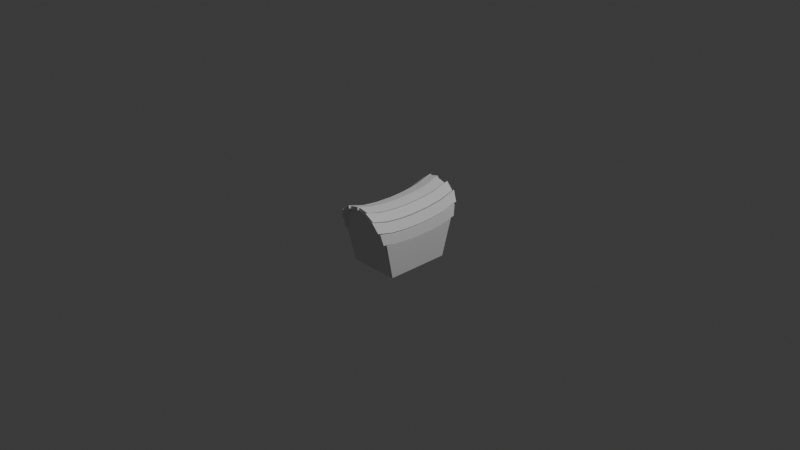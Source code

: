# Source: D1_EX1.blend  (saved by Blender 4.5.90; exported with 4.5.12 LTS)
import bpy
from mathutils import Matrix  # noqa: F401  (used for matrix-valued properties, if any)

bpy.ops.wm.read_factory_settings(use_empty=True)
scene = bpy.context.scene
scene.name = 'Scene'

# ---- collections
col_collection = bpy.data.collections.new('Collection'); scene.collection.children.link(col_collection)

# ---- node groups
ng_smooth_by_angle = bpy.data.node_groups.new('Smooth by Angle', 'GeometryNodeTree')
_s = ng_smooth_by_angle.interface.new_socket(name='Mesh', in_out='OUTPUT', socket_type='NodeSocketGeometry')
_s = ng_smooth_by_angle.interface.new_socket(name='Mesh', in_out='INPUT', socket_type='NodeSocketGeometry')
_s = ng_smooth_by_angle.interface.new_socket(name='Angle', in_out='INPUT', socket_type='NodeSocketFloat')
_s.subtype = 'ANGLE'
_s.default_value = 0.5236
_s.min_value = 0.0
_s.max_value = 3.142
_s.description = 'Maximum face angle for smooth edges'
_s = ng_smooth_by_angle.interface.new_socket(name='Ignore Sharpness', in_out='INPUT', socket_type='NodeSocketBool')
_s.force_non_field = True
ng_smooth_by_angle.description = 'Set the sharpness of mesh edges based on the angle between the neighboring faces'
ng_smooth_by_angle.is_modifier = True
_N = ng_smooth_by_angle.nodes; _L = ng_smooth_by_angle.links
n0 = _N.new('GeometryNodeSetShadeSmooth'); n0.name = 'Set Shade Smooth'; n0.location = (120, -80)
n0.domain = 'EDGE'
n1 = _N.new('GeometryNodeSetShadeSmooth'); n1.name = 'Set Shade Smooth.001'; n1.location = (300, -80)
n2 = _N.new('NodeGroupOutput'); n2.name = 'Group Output'; n2.location = (480, -80)
n3 = _N.new('GeometryNodeInputMeshEdgeAngle'); n3.name = 'Edge Angle'; n3.location = (-440, -240)
n4 = _N.new('NodeGroupInput'); n4.name = 'Group Input'; n4.location = (-80, -80)
n5 = _N.new('GeometryNodeInputEdgeSmooth'); n5.name = 'Is Edge Smooth'; n5.location = (-260, -120)
n6 = _N.new('GeometryNodeInputShadeSmooth'); n6.name = 'Is Shade Smooth'; n6.location = (-440, -397)
n7 = _N.new('FunctionNodeCompare'); n7.name = 'Compare'; n7.location = (-260, -260)
n7.operation = 'LESS_EQUAL'
n7.inputs[6].default_value = (0.0, 0.0, 0.0, 0.0)
n7.inputs[7].default_value = (0.0, 0.0, 0.0, 0.0)
n8 = _N.new('FunctionNodeBooleanMath'); n8.name = 'Boolean Math.001'; n8.location = (-80, -260)
n9 = _N.new('NodeGroupInput'); n9.name = 'Group Input.001'; n9.location = (-440, -329)
n10 = _N.new('NodeGroupInput'); n10.name = 'Group Input.002'; n10.location = (-259, -189)
n11 = _N.new('FunctionNodeBooleanMath'); n11.name = 'Boolean Math'; n11.location = (-80, -149)
n11.operation = 'OR'
n12 = _N.new('FunctionNodeBooleanMath'); n12.name = 'Boolean Math.002'; n12.location = (-260, -380)
n12.operation = 'OR'
n13 = _N.new('NodeGroupInput'); n13.name = 'Group Input.003'; n13.location = (-440, -460)
_L.new(n3.outputs[0], n7.inputs[0])
_L.new(n1.outputs[0], n2.inputs[0])
_L.new(n9.outputs[1], n7.inputs[1])
_L.new(n7.outputs[0], n8.inputs[0])
_L.new(n4.outputs[0], n0.inputs[0])
_L.new(n0.outputs[0], n1.inputs[0])
_L.new(n8.outputs[0], n0.inputs[2])
_L.new(n10.outputs[2], n11.inputs[1])
_L.new(n5.outputs[0], n11.inputs[0])
_L.new(n11.outputs[0], n0.inputs[1])
_L.new(n13.outputs[2], n12.inputs[1])
_L.new(n6.outputs[0], n12.inputs[0])
_L.new(n12.outputs[0], n8.inputs[1])
n2.is_active_output = True

# ---- world
world_world = bpy.data.worlds.new('World'); scene.world = world_world
world_world.use_nodes = True; world_world.node_tree.nodes.clear()
_N = world_world.node_tree.nodes; _L = world_world.node_tree.links
n0 = _N.new('ShaderNodeOutputWorld'); n0.name = 'World Output'; n0.location = (200, 100)
n1 = _N.new('ShaderNodeBackground'); n1.name = 'Background'; n1.location = (-200, 100)
n1.inputs[0].default_value = (0.05088, 0.05088, 0.05088, 1.0)
_L.new(n1.outputs[0], n0.inputs[0])
n0.is_active_output = True
world_world.color = (0.05088, 0.05088, 0.05088)
world_world.sun_shadow_jitter_overblur = 0.0

# ---- cameras
cam_camera = bpy.data.cameras.new('Camera')
cam_camera.clip_end = 100.0
cam_camera.ortho_scale = 7.314

# ---- lights
light_light = bpy.data.lights.new('Light', 'POINT')
light_light.energy = 1000.0
light_light.shadow_soft_size = 0.1

# ---- meshes
me_cube_001 = bpy.data.meshes.new('Cube.001')
me_cube_001.from_pydata([(-0.25, -0.35, -0.4411), (0.25, 0.35, -0.4411), (-0.25, 0.35, -0.4411), (0.25, 0.35, -0.4411), (0.25, -0.35, -0.4411), (-0.25, -0.35, -0.4411), (0.25, 0.35, -0.4411), (-0.25, -0.35, -0.4411), (-0.25, 0.35, -0.4411), (-0.2713, -0.444, -0.03908), (-0.1083, -0.5038, 0.2417), (-0.1979, -0.4898, 0.1753), (-0.2551, -0.4687, 0.07661), (-0.2713, 0.444, -0.03908), (-0.25, 0.35, -0.4411), (-0.2551, 0.4687, 0.07661), (-0.1979, 0.4898, 0.1753), (-0.1083, 0.5038, 0.2417), (0.2713, -0.444, -0.03908), (0.0, -0.5087, 0.2651), (0.2551, -0.4687, 0.07661), (0.1979, -0.4898, 0.1753), (0.1083, -0.5038, 0.2417), (0.0, 0.5087, 0.2651), (0.2713, 0.444, -0.03908), (0.1083, 0.5038, 0.2417), (0.1979, 0.4898, 0.1753), (0.2551, 0.4687, 0.07661), (0.2713, 0.4863, -0.02762), (0.2713, 0.444, -0.03908), (-0.1083, -0.5687, 0.2688), (-0.1083, -0.5511, 0.2601), (0.0, -0.5391, 0.2765), (0.0, -0.5565, 0.2843), (0.25, -0.35, -0.4411), (0.25, -0.35, -0.4411), (0.0, 0.5391, 0.2765), (0.0, 0.5565, 0.2843), (-0.1083, 0.5687, 0.2688), (-0.1083, 0.5511, 0.2601), (0.2713, -0.4863, -0.02762), (0.2713, -0.444, -0.03908), (-0.2713, -0.4737, -0.0313), (-0.2713, -0.444, -0.03908), (-0.2713, 0.4737, -0.0313), (-0.2713, 0.444, -0.03908), (-0.1979, -0.5528, 0.1989), (-0.1979, -0.5578, 0.2013), (-0.1979, 0.5528, 0.1989), (-0.1979, 0.5578, 0.2013), (-0.2551, -0.5339, 0.09811), (-0.2551, -0.5001, 0.08596), (-0.2551, 0.5339, 0.09811), (-0.2551, 0.5001, 0.08596), (0.1083, 0.5339, 0.2527), (0.1083, 0.5655, 0.2671), (0.1083, -0.5339, 0.2527), (0.1083, -0.5655, 0.2671), (0.1979, 0.5498, 0.1975), (0.1979, 0.5658, 0.2054), (0.1979, -0.5498, 0.1975), (0.1979, -0.5658, 0.2054), (0.2551, 0.5415, 0.1013), (0.2551, 0.5135, 0.09047), (0.2551, -0.5415, 0.1013), (0.2551, -0.5135, 0.09047), (-0.25, 0.2333, -0.4411), (-0.25, 0.1167, -0.4411), (-0.25, -7.451e-09, -0.4411), (-0.25, -0.1167, -0.4411), (-0.25, -0.2333, -0.4411), (-0.1083, 0.3674, 0.2089), (-0.1083, 0.1837, 0.1868), (-0.1083, 0.0, 0.1802), (-0.1083, -0.1837, 0.1868), (-0.1083, -0.3674, 0.2089), (0.25, -0.2333, -0.4411), (0.25, -0.1167, -0.4411), (0.25, 7.451e-09, -0.4411), (0.25, 0.1167, -0.4411), (0.25, 0.2333, -0.4411), (0.25, -0.2333, -0.4411), (0.25, -0.1167, -0.4411), (0.25, 7.451e-09, -0.4411), (0.25, 0.1167, -0.4411), (0.25, 0.2333, -0.4411), (0.2713, -0.296, -0.06572), (0.2713, -0.148, -0.07936), (0.2713, -1.49e-08, -0.08363), (0.2713, 0.148, -0.07936), (0.2713, 0.296, -0.06572), (-0.1083, 0.3791, 0.211), (-0.1083, 0.1896, 0.1873), (-0.1083, -1.49e-08, 0.1802), (-0.1083, -0.1896, 0.1873), (-0.1083, -0.3791, 0.211), (-0.1979, 0.3685, 0.1472), (-0.1979, 0.1843, 0.125), (-0.1979, 0.0, 0.1183), (-0.1979, -0.1843, 0.125), (-0.1979, -0.3685, 0.1472), (-0.2551, 0.3559, 0.05239), (-0.2551, 0.178, 0.03186), (-0.2551, -1.49e-08, 0.02565), (-0.2551, -0.178, 0.03186), (-0.2551, -0.3559, 0.05239), (-0.2713, 0.3158, -0.06305), (-0.2713, 0.1579, -0.07876), (-0.2713, 0.0, -0.08363), (-0.2713, -0.1579, -0.07876), (-0.2713, -0.3158, -0.06305), (0.0, 0.3594, 0.2293), (0.0, 0.1797, 0.2083), (0.0, -1.49e-08, 0.2019), (0.0, -0.1797, 0.2083), (0.0, -0.3594, 0.2293), (0.1083, -0.3559, 0.2069), (0.1083, -0.178, 0.1864), (0.1083, 0.0, 0.1802), (0.1083, 0.178, 0.1864), (0.1083, 0.3559, 0.2069), (0.1979, -0.3665, 0.1468), (0.1979, -0.1833, 0.1249), (0.1979, 1.49e-08, 0.1183), (0.1979, 0.1833, 0.1249), (0.1979, 0.3665, 0.1468), (0.2551, -0.361, 0.05325), (0.2551, -0.1805, 0.03205), (0.2551, 1.49e-08, 0.02565), (0.2551, 0.1805, 0.03205), (0.2551, 0.361, 0.05325), (0.2713, -0.3242, -0.06184), (0.2713, -0.1621, -0.07849), (0.2713, -1.49e-08, -0.08363), (0.2713, 0.1621, -0.07849), (0.2713, 0.3242, -0.06184), (-0.25, 0.2333, -0.4411), (-0.25, 0.1167, -0.4411), (-0.25, -7.451e-09, -0.4411), (-0.25, -0.1167, -0.4411), (-0.25, -0.2333, -0.4411), (0.0, 0.371, 0.2313), (0.0, 0.1855, 0.2087), (0.0, -1.49e-08, 0.2019), (0.0, -0.1855, 0.2087), (0.0, -0.371, 0.2313), (-0.2713, 0.296, -0.06572), (-0.2713, 0.148, -0.07936), (-0.2713, 1.49e-08, -0.08363), (-0.2713, -0.148, -0.07936), (-0.2713, -0.296, -0.06572), (-0.1979, 0.3719, 0.1478), (-0.1979, 0.1859, 0.1251), (-0.1979, 0.0, 0.1183), (-0.1979, -0.1859, 0.1251), (-0.1979, -0.3719, 0.1478), (-0.2551, 0.3334, 0.04881), (-0.2551, 0.1667, 0.03109), (-0.2551, 0.0, 0.02565), (-0.2551, -0.1667, 0.03109), (-0.2551, -0.3334, 0.04881), (0.1083, -0.377, 0.2106), (0.1083, -0.1885, 0.1872), (0.1083, 1.49e-08, 0.1802), (0.1083, 0.1885, 0.1872), (0.1083, 0.377, 0.2106), (0.1979, -0.3772, 0.1487), (0.1979, -0.1886, 0.1253), (0.1979, 0.0, 0.1183), (0.1979, 0.1886, 0.1253), (0.1979, 0.3772, 0.1487), (0.2551, -0.3423, 0.05019), (0.2551, -0.1712, 0.03139), (0.2551, 0.0, 0.02565), (0.2551, 0.1712, 0.03139), (0.2551, 0.3423, 0.05019)], [], [(70, 7, 34, 76), (141, 37, 39, 71), (91, 38, 48, 96), (151, 49, 52, 101), (156, 53, 44, 106), (115, 32, 56, 116), (161, 57, 60, 121), (166, 61, 64, 126), (171, 65, 40, 131), (4, 0, 9, 12, 11, 10, 19, 22, 21, 20, 18), (136, 146, 45, 8), (2, 6, 24, 27, 26, 25, 23, 17, 16, 15, 13), (81, 86, 41, 35), (1, 29, 90, 85), (85, 90, 89, 84), (84, 89, 88, 83), (83, 88, 87, 82), (82, 87, 86, 81), (5, 43, 150, 140), (140, 150, 149, 139), (139, 149, 148, 138), (138, 148, 147, 137), (137, 147, 146, 136), (63, 175, 135, 28), (175, 174, 134, 135), (174, 173, 133, 134), (173, 172, 132, 133), (172, 171, 131, 132), (59, 170, 130, 62), (170, 169, 129, 130), (169, 168, 128, 129), (168, 167, 127, 128), (167, 166, 126, 127), (55, 165, 125, 58), (165, 164, 124, 125), (164, 163, 123, 124), (163, 162, 122, 123), (162, 161, 121, 122), (36, 111, 120, 54), (111, 112, 119, 120), (112, 113, 118, 119), (113, 114, 117, 118), (114, 115, 116, 117), (51, 160, 110, 42), (160, 159, 109, 110), (159, 158, 108, 109), (158, 157, 107, 108), (157, 156, 106, 107), (47, 155, 105, 50), (155, 154, 104, 105), (154, 153, 103, 104), (153, 152, 102, 103), (152, 151, 101, 102), (30, 95, 100, 46), (95, 94, 99, 100), (94, 93, 98, 99), (93, 92, 97, 98), (92, 91, 96, 97), (33, 145, 75, 31), (145, 144, 74, 75), (144, 143, 73, 74), (143, 142, 72, 73), (142, 141, 71, 72), (14, 66, 80, 3), (66, 67, 79, 80), (67, 68, 78, 79), (68, 69, 77, 78), (69, 70, 76, 77)])
me_cube_001.polygons.foreach_set('use_smooth', [True] * 68)
_uv = me_cube_001.uv_layers.new(name='UVMap')
_uv.uv.foreach_set('vector', [0.125, 0.7083, 0.125, 0.75, 0.375, 0.75, 0.375, 0.7083, 0.75, 0.5417, 0.75, 0.5, 0.7973, 0.5012, 0.7973, 0.5425, 0.7973, 0.5425, 0.7973, 0.5012, 0.875, 0.5047, 0.875, 0.5448, 0.6059, 0.2322, 0.6021, 0.2777, 0.5619, 0.2563, 0.5619, 0.2135, 0.5619, 0.2135, 0.5619, 0.2563, 0.523, 0.25, 0.523, 0.2083, 0.6556, 0.7713, 0.6556, 0.8444, 0.6505, 0.7969, 0.6505, 0.7396, 0.6505, 0.7396, 0.6505, 0.7969, 0.6065, 0.7715, 0.6065, 0.7226, 0.6065, 0.7226, 0.6065, 0.7715, 0.5619, 0.7563, 0.5619, 0.7125, 0.5619, 0.7125, 0.5619, 0.7563, 0.523, 0.75, 0.523, 0.7083, 0.375, 0.75, 0.375, 1.0, 0.523, 1.0, 0.562, 0.9901, 0.5951, 0.9625, 0.6172, 0.9224, 0.625, 0.875, 0.6505, 0.7969, 0.6065, 0.7715, 0.5619, 0.7563, 0.523, 0.75, 0.375, 0.2083, 0.523, 0.2083, 0.523, 0.25, 0.375, 0.25, 0.375, 0.25, 0.375, 0.5, 0.523, 0.5, 0.5619, 0.4937, 0.6065, 0.4785, 0.6505, 0.4531, 0.6556, 0.4056, 0.6172, 0.3276, 0.6021, 0.2777, 0.5619, 0.2563, 0.523, 0.25, 0.375, 0.7083, 0.523, 0.7083, 0.523, 0.75, 0.375, 0.75, 0.375, 0.5, 0.523, 0.5, 0.523, 0.5417, 0.375, 0.5417, 0.375, 0.5417, 0.523, 0.5417, 0.523, 0.5833, 0.375, 0.5833, 0.375, 0.5833, 0.523, 0.5833, 0.523, 0.625, 0.375, 0.625, 0.375, 0.625, 0.523, 0.625, 0.523, 0.6667, 0.375, 0.6667, 0.375, 0.6667, 0.523, 0.6667, 0.523, 0.7083, 0.375, 0.7083, 0.375, 0.0, 0.523, 0.0, 0.523, 0.04167, 0.375, 0.04167, 0.375, 0.04167, 0.523, 0.04167, 0.523, 0.08333, 0.375, 0.08333, 0.375, 0.08333, 0.523, 0.08333, 0.523, 0.125, 0.375, 0.125, 0.375, 0.125, 0.523, 0.125, 0.523, 0.1667, 0.375, 0.1667, 0.375, 0.1667, 0.523, 0.1667, 0.523, 0.2083, 0.375, 0.2083, 0.5619, 0.4937, 0.5619, 0.5375, 0.523, 0.5417, 0.523, 0.5, 0.5619, 0.5375, 0.5619, 0.5812, 0.523, 0.5833, 0.523, 0.5417, 0.5619, 0.5812, 0.5619, 0.625, 0.523, 0.625, 0.523, 0.5833, 0.5619, 0.625, 0.5619, 0.6688, 0.523, 0.6667, 0.523, 0.625, 0.5619, 0.6688, 0.5619, 0.7125, 0.523, 0.7083, 0.523, 0.6667, 0.6065, 0.4785, 0.6065, 0.5274, 0.5619, 0.5375, 0.5619, 0.4937, 0.6065, 0.5274, 0.6065, 0.5762, 0.5619, 0.5812, 0.5619, 0.5375, 0.6065, 0.5762, 0.6065, 0.625, 0.5619, 0.625, 0.5619, 0.5812, 0.6065, 0.625, 0.6065, 0.6738, 0.5619, 0.6688, 0.5619, 0.625, 0.6065, 0.6738, 0.6065, 0.7226, 0.5619, 0.7125, 0.5619, 0.6688, 0.6505, 0.4531, 0.6505, 0.5104, 0.6065, 0.5274, 0.6065, 0.4785, 0.6505, 0.5104, 0.6505, 0.5677, 0.6065, 0.5762, 0.6065, 0.5274, 0.6505, 0.5677, 0.6505, 0.625, 0.6065, 0.625, 0.6065, 0.5762, 0.6505, 0.625, 0.6505, 0.6823, 0.6065, 0.6738, 0.6065, 0.625, 0.6505, 0.6823, 0.6505, 0.7396, 0.6065, 0.7226, 0.6065, 0.6738, 0.6556, 0.4056, 0.6556, 0.4787, 0.6505, 0.5104, 0.6505, 0.4531, 0.6556, 0.4787, 0.6556, 0.5519, 0.6505, 0.5677, 0.6505, 0.5104, 0.6556, 0.5519, 0.6556, 0.625, 0.6505, 0.625, 0.6505, 0.5677, 0.6556, 0.625, 0.6556, 0.6981, 0.6505, 0.6823, 0.6505, 0.625, 0.6556, 0.6981, 0.6556, 0.7713, 0.6505, 0.7396, 0.6505, 0.6823, 0.5616, -7.005e-05, 0.5617, 0.04265, 0.523, 0.04167, 0.523, 0.0, 0.5617, 0.04265, 0.5617, 0.08538, 0.523, 0.08333, 0.523, 0.04167, 0.5617, 0.08538, 0.5618, 0.1281, 0.523, 0.125, 0.523, 0.08333, 0.5618, 0.1281, 0.5618, 0.1708, 0.523, 0.1667, 0.523, 0.125, 0.5618, 0.1708, 0.5619, 0.2135, 0.523, 0.2083, 0.523, 0.1667, 0.625, 0.00466, 0.6212, 0.05017, 0.5617, 0.04265, 0.5616, -7.005e-05, 0.6212, 0.05017, 0.6174, 0.09569, 0.5617, 0.08538, 0.5617, 0.04265, 0.6174, 0.09569, 0.6135, 0.1412, 0.5618, 0.1281, 0.5617, 0.08538, 0.6135, 0.1412, 0.6097, 0.1867, 0.5618, 0.1708, 0.5618, 0.1281, 0.6097, 0.1867, 0.6059, 0.2322, 0.5619, 0.2135, 0.5618, 0.1708, 0.7973, 0.7488, 0.7973, 0.7075, 0.875, 0.7052, 0.875, 0.7453, 0.7973, 0.7075, 0.7973, 0.6663, 0.875, 0.6651, 0.875, 0.7052, 0.7973, 0.6663, 0.7973, 0.625, 0.875, 0.625, 0.875, 0.6651, 0.7973, 0.625, 0.7973, 0.5837, 0.875, 0.5849, 0.875, 0.625, 0.7973, 0.5837, 0.7973, 0.5425, 0.875, 0.5448, 0.875, 0.5849, 0.75, 0.75, 0.75, 0.7083, 0.7973, 0.7075, 0.7973, 0.7488, 0.75, 0.7083, 0.75, 0.6667, 0.7973, 0.6663, 0.7973, 0.7075, 0.75, 0.6667, 0.75, 0.625, 0.7973, 0.625, 0.7973, 0.6663, 0.75, 0.625, 0.75, 0.5833, 0.7973, 0.5837, 0.7973, 0.625, 0.75, 0.5833, 0.75, 0.5417, 0.7973, 0.5425, 0.7973, 0.5837, 0.125, 0.5, 0.125, 0.5417, 0.375, 0.5417, 0.375, 0.5, 0.125, 0.5417, 0.125, 0.5833, 0.375, 0.5833, 0.375, 0.5417, 0.125, 0.5833, 0.125, 0.625, 0.375, 0.625, 0.375, 0.5833, 0.125, 0.625, 0.125, 0.6667, 0.375, 0.6667, 0.375, 0.625, 0.125, 0.6667, 0.125, 0.7083, 0.375, 0.7083, 0.375, 0.6667])
me_cube_001.update()

# ---- objects
ob_light = bpy.data.objects.new('Light', light_light)
ob_camera = bpy.data.objects.new('Camera', cam_camera)
ob_cube = bpy.data.objects.new('Cube', me_cube_001)

# ---- transforms, parenting, visibility, modifiers, constraints
ob_light.location = (4.076, 1.005, 5.904)
ob_light.rotation_euler = (0.6503, 0.05522, 1.866)
ob_light.lock_rotations_4d = False
ob_light.empty_display_type = 'ARROWS'
ob_light.color = (0.0, 0.0, 0.0, 0.0)
ob_light.lineart.crease_threshold = 0.0
ob_camera.location = (7.359, -6.926, 4.958)
ob_camera.rotation_euler = (1.109, 0.0, 0.8149)
ob_camera.lock_rotations_4d = False
ob_camera.empty_display_type = 'ARROWS'
ob_camera.color = (0.0, 0.0, 0.0, 0.0)
ob_camera.display_type = 'WIRE'
ob_camera.lineart.crease_threshold = 0.0
ob_cube.location = (0.0, 0.0, 0.0)
_m = ob_cube.modifiers.new('Solidify', 'SOLIDIFY')
_m.thickness = 0.03
_m.offset = 0.7
_m = ob_cube.modifiers.new('Smooth by Angle', 'NODES')
_m.node_group = ng_smooth_by_angle
_m.use_pin_to_last = True
_m.show_group_selector = False

# ---- collection membership
col_collection.objects.link(ob_light)
col_collection.objects.link(ob_camera)
col_collection.objects.link(ob_cube)

# ---- scene / render settings (as saved in the file)
scene.camera = ob_camera
scene.frame_start = 1; scene.frame_end = 250; scene.frame_set(1)
scene.render.engine = 'BLENDER_EEVEE_NEXT'
bpy.context.view_layer.update()
